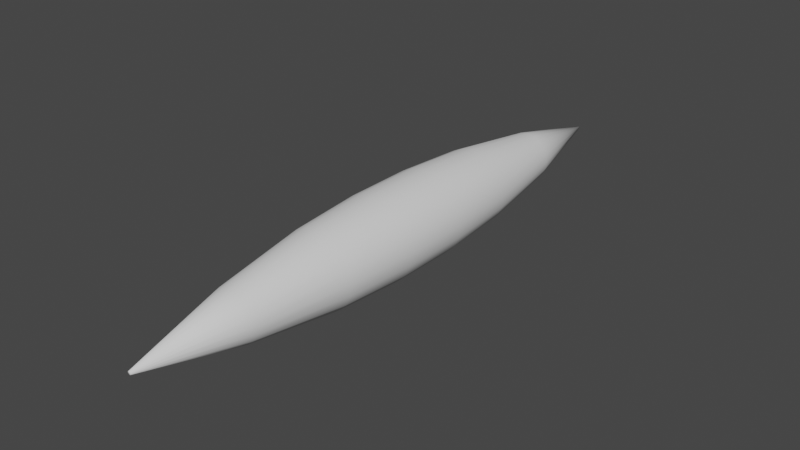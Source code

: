 # Source: gasbag_sharp.blend  (saved by Blender 3.3.6; exported with 4.5.12 LTS)
import bpy
from mathutils import Matrix  # noqa: F401  (used for matrix-valued properties, if any)

bpy.ops.wm.read_factory_settings(use_empty=True)
scene = bpy.context.scene
scene.name = 'Scene'

# ---- collections
col_collection = bpy.data.collections.new('Collection'); scene.collection.children.link(col_collection)

# ---- world
world_world = bpy.data.worlds.new('World'); scene.world = world_world
world_world.use_nodes = True; world_world.node_tree.nodes.clear()
_N = world_world.node_tree.nodes; _L = world_world.node_tree.links
n0 = _N.new('ShaderNodeOutputWorld'); n0.name = 'World Output'; n0.location = (300, 300)
n1 = _N.new('ShaderNodeBackground'); n1.name = 'Background'; n1.location = (10, 300)
n1.inputs[0].default_value = (0.05088, 0.05088, 0.05088, 1.0)
_L.new(n1.outputs[0], n0.inputs[0])
n0.is_active_output = True
world_world.color = (0.05088, 0.05088, 0.05088)
world_world.use_sun_shadow = False
world_world.sun_shadow_jitter_overblur = 0.0

# ---- meshes
me_cylinder = bpy.data.meshes.new('Cylinder')
me_cylinder.from_pydata([(-0.2098, -38.9, 1.453e-06), (-0.2098, 38.9, -1.466e-06), (-0.1995, -38.9, -0.06482), (-0.1995, 38.9, -0.06482), (-0.1697, -38.9, -0.1233), (-0.1697, 38.9, -0.1233), (-0.1233, -38.9, -0.1697), (-0.1233, 38.9, -0.1697), (-0.06482, -38.9, -0.1995), (-0.06482, 38.9, -0.1995), (3.684e-07, -38.9, -0.2098), (-1.281e-07, 38.9, -0.2098), (0.06482, -38.9, -0.1995), (0.06482, 38.9, -0.1995), (0.1233, -38.9, -0.1697), (0.1233, 38.9, -0.1697), (0.1697, -38.9, -0.1233), (0.1697, 38.9, -0.1233), (0.1995, -38.9, -0.06482), (0.1995, 38.9, -0.06482), (0.2098, -38.9, 1.535e-06), (0.2098, 38.9, -1.384e-06), (0.1995, -38.9, 0.06482), (0.1995, 38.9, 0.06482), (0.1697, -38.9, 0.1233), (0.1697, 38.9, 0.1233), (0.1233, -38.9, 0.1697), (0.1233, 38.9, 0.1697), (0.06482, -38.9, 0.1995), (0.06482, 38.9, 0.1995), (2.867e-07, -38.9, 0.2098), (-2.098e-07, 38.9, 0.2098), (-0.06482, -38.9, 0.1995), (-0.06482, 38.9, 0.1995), (-0.1233, -38.9, 0.1697), (-0.1233, 38.9, 0.1697), (-0.1697, -38.9, 0.1233), (-0.1697, 38.9, 0.1233), (-0.1995, -38.9, 0.06482), (-0.1995, 38.9, 0.06482), (-5.487, -4.454, 6.908e-07), (-5.487, 4.454, -2.76e-06), (-5.218, 4.454, -1.695), (-5.218, -4.454, -1.695), (-4.439, 4.454, -3.225), (-4.439, -4.454, -3.225), (-3.225, 4.454, -4.439), (-3.225, -4.454, -4.439), (-1.695, 4.454, -5.218), (-1.695, -4.454, -5.218), (5.992e-07, 4.454, -5.487), (1.701e-06, -4.454, -5.487), (1.695, 4.454, -5.218), (1.695, -4.454, -5.218), (3.225, 4.454, -4.439), (3.225, -4.454, -4.439), (4.439, 4.454, -3.225), (4.439, -4.454, -3.225), (5.218, 4.454, -1.695), (5.218, -4.454, -1.695), (5.487, 4.454, -6.235e-07), (5.487, -4.454, 2.827e-06), (5.218, 4.454, 1.695), (5.218, -4.454, 1.695), (4.439, 4.454, 3.225), (4.439, -4.454, 3.225), (3.225, 4.454, 4.439), (3.225, -4.454, 4.439), (1.695, 4.454, 5.218), (1.695, -4.454, 5.218), (-1.537e-06, 4.454, 5.487), (-4.352e-07, -4.454, 5.487), (-1.695, 4.454, 5.218), (-1.695, -4.454, 5.218), (-3.225, 4.454, 4.439), (-3.225, -4.454, 4.439), (-4.439, 4.454, 3.225), (-4.439, -4.454, 3.225), (-5.218, 4.454, 1.695), (-5.218, -4.454, 1.695), (-3.057, -25.98, -0.9932), (-2.6, -25.98, -1.889), (-1.889, -25.98, -2.6), (-0.9932, -25.98, -3.057), (1.443e-06, -25.98, -3.214), (0.9932, -25.98, -3.057), (1.889, -25.98, -2.6), (2.6, -25.98, -1.889), (3.057, -25.98, -0.9932), (3.214, -25.98, 3.935e-06), (3.057, -25.98, 0.9932), (2.6, -25.98, 1.889), (1.889, -25.98, 2.6), (0.9932, -25.98, 3.057), (1.913e-07, -25.98, 3.214), (-0.9932, -25.98, 3.057), (-1.889, -25.98, 2.6), (-2.6, -25.98, 1.889), (-3.057, -25.98, 0.9932), (-3.214, -25.98, 2.683e-06), (-3.214, 25.98, -3.819e-06), (-3.057, 25.98, -0.9932), (-2.6, 25.98, -1.889), (-1.889, 25.98, -2.6), (-0.9932, 25.98, -3.057), (3.678e-08, 25.98, -3.214), (0.9932, 25.98, -3.057), (1.889, 25.98, -2.6), (2.6, 25.98, -1.889), (3.057, 25.98, -0.9932), (3.214, 25.98, -2.567e-06), (3.057, 25.98, 0.9932), (2.6, 25.98, 1.889), (1.889, 25.98, 2.6), (0.9932, 25.98, 3.057), (-1.215e-06, 25.98, 3.214), (-0.9932, 25.98, 3.057), (-1.889, 25.98, 2.6), (-2.6, 25.98, 1.889), (-3.057, 25.98, 0.9932), (-4.913, -13.87, 1.476e-06), (-4.673, -13.87, -1.518), (-3.975, -13.87, -2.888), (-2.888, -13.87, -3.975), (-1.518, -13.87, -4.673), (1.706e-06, -13.87, -4.913), (1.518, -13.87, -4.673), (2.888, -13.87, -3.975), (3.975, -13.87, -2.888), (4.673, -13.87, -1.518), (4.913, -13.87, 3.389e-06), (4.673, -13.87, 1.518), (3.975, -13.87, 2.888), (2.888, -13.87, 3.975), (1.518, -13.87, 4.673), (-2.073e-07, -13.87, 4.913), (-1.518, -13.87, 4.673), (-2.888, -13.87, 3.975), (-3.975, -13.87, 2.888), (-4.673, -13.87, 1.518), (-4.673, 13.87, -1.518), (-3.975, 13.87, -2.888), (-2.888, 13.87, -3.975), (-1.518, 13.87, -4.673), (4.205e-07, 13.87, -4.913), (1.518, 13.87, -4.673), (2.888, 13.87, -3.975), (3.975, 13.87, -2.888), (4.673, 13.87, -1.518), (4.913, 13.87, -1.372e-06), (4.673, 13.87, 1.518), (3.975, 13.87, 2.888), (2.888, 13.87, 3.975), (1.518, 13.87, 4.673), (-1.493e-06, 13.87, 4.913), (-1.518, 13.87, 4.673), (-2.888, 13.87, 3.975), (-3.975, 13.87, 2.888), (-4.673, 13.87, 1.518), (-4.913, 13.87, -3.286e-06)], [], [(100, 1, 3, 101), (101, 3, 5, 102), (102, 5, 7, 103), (103, 7, 9, 104), (104, 9, 11, 105), (105, 11, 13, 106), (106, 13, 15, 107), (107, 15, 17, 108), (108, 17, 19, 109), (109, 19, 21, 110), (110, 21, 23, 111), (111, 23, 25, 112), (112, 25, 27, 113), (113, 27, 29, 114), (114, 29, 31, 115), (115, 31, 33, 116), (116, 33, 35, 117), (3, 1, 39, 37, 35, 33, 31, 29, 27, 25, 23, 21, 19, 17, 15, 13, 11, 9, 7, 5), (117, 35, 37, 118), (118, 37, 39, 119), (0, 2, 4, 6, 8, 10, 12, 14, 16, 18, 20, 22, 24, 26, 28, 30, 32, 34, 36, 38), (139, 79, 40, 120), (79, 78, 41, 40), (138, 77, 79, 139), (77, 76, 78, 79), (137, 75, 77, 138), (75, 74, 76, 77), (136, 73, 75, 137), (73, 72, 74, 75), (135, 71, 73, 136), (71, 70, 72, 73), (134, 69, 71, 135), (69, 68, 70, 71), (133, 67, 69, 134), (67, 66, 68, 69), (132, 65, 67, 133), (65, 64, 66, 67), (131, 63, 65, 132), (63, 62, 64, 65), (130, 61, 63, 131), (61, 60, 62, 63), (129, 59, 61, 130), (59, 58, 60, 61), (128, 57, 59, 129), (57, 56, 58, 59), (127, 55, 57, 128), (55, 54, 56, 57), (126, 53, 55, 127), (53, 52, 54, 55), (125, 51, 53, 126), (51, 50, 52, 53), (124, 49, 51, 125), (49, 48, 50, 51), (123, 47, 49, 124), (47, 46, 48, 49), (122, 45, 47, 123), (45, 44, 46, 47), (121, 43, 45, 122), (43, 42, 44, 45), (120, 40, 43, 121), (40, 41, 42, 43), (119, 39, 1, 100), (0, 99, 80, 2), (2, 80, 81, 4), (4, 81, 82, 6), (6, 82, 83, 8), (8, 83, 84, 10), (10, 84, 85, 12), (12, 85, 86, 14), (14, 86, 87, 16), (16, 87, 88, 18), (18, 88, 89, 20), (20, 89, 90, 22), (22, 90, 91, 24), (24, 91, 92, 26), (26, 92, 93, 28), (28, 93, 94, 30), (30, 94, 95, 32), (32, 95, 96, 34), (34, 96, 97, 36), (36, 97, 98, 38), (158, 119, 100, 159), (157, 118, 119, 158), (156, 117, 118, 157), (155, 116, 117, 156), (154, 115, 116, 155), (153, 114, 115, 154), (152, 113, 114, 153), (151, 112, 113, 152), (150, 111, 112, 151), (149, 110, 111, 150), (148, 109, 110, 149), (147, 108, 109, 148), (146, 107, 108, 147), (145, 106, 107, 146), (144, 105, 106, 145), (143, 104, 105, 144), (142, 103, 104, 143), (141, 102, 103, 142), (140, 101, 102, 141), (159, 100, 101, 140), (99, 120, 121, 80), (80, 121, 122, 81), (81, 122, 123, 82), (82, 123, 124, 83), (83, 124, 125, 84), (84, 125, 126, 85), (85, 126, 127, 86), (86, 127, 128, 87), (87, 128, 129, 88), (88, 129, 130, 89), (89, 130, 131, 90), (90, 131, 132, 91), (91, 132, 133, 92), (92, 133, 134, 93), (93, 134, 135, 94), (94, 135, 136, 95), (95, 136, 137, 96), (96, 137, 138, 97), (97, 138, 139, 98), (98, 139, 120, 99), (41, 159, 140, 42), (42, 140, 141, 44), (44, 141, 142, 46), (46, 142, 143, 48), (48, 143, 144, 50), (50, 144, 145, 52), (52, 145, 146, 54), (54, 146, 147, 56), (56, 147, 148, 58), (58, 148, 149, 60), (60, 149, 150, 62), (62, 150, 151, 64), (64, 151, 152, 66), (66, 152, 153, 68), (68, 153, 154, 70), (70, 154, 155, 72), (72, 155, 156, 74), (74, 156, 157, 76), (76, 157, 158, 78), (78, 158, 159, 41), (38, 98, 99, 0)])
me_cylinder.polygons.foreach_set('use_smooth', [True] * 142)
_uv = me_cylinder.uv_layers.new(name='UVMap')
_uv.uv.foreach_set('vector', [0.8209, 0.5, 0.9805, 0.5, 0.9805, 0.4992, 0.8209, 0.4877, 0.8209, 0.4877, 0.9805, 0.4992, 0.9805, 0.4985, 0.8209, 0.4767, 0.8209, 0.4767, 0.9805, 0.4985, 0.9805, 0.4979, 0.8209, 0.4679, 0.8209, 0.4679, 0.9805, 0.4979, 0.9805, 0.4975, 0.8209, 0.4622, 0.8209, 0.4622, 0.9805, 0.4975, 0.9805, 0.4974, 0.8209, 0.4603, 0.8209, 0.4603, 0.9805, 0.4974, 0.9805, 0.4975, 0.8209, 0.4622, 0.8209, 0.4622, 0.9805, 0.4975, 0.9805, 0.4979, 0.8209, 0.4679, 0.8209, 0.4679, 0.9805, 0.4979, 0.9805, 0.4985, 0.8209, 0.4767, 0.8209, 0.4767, 0.9805, 0.4985, 0.9805, 0.4992, 0.8209, 0.4877, 0.8209, 0.4877, 0.9805, 0.4992, 0.9805, 0.5, 0.8209, 0.5, 0.8209, 0.5, 0.9805, 0.5, 0.9805, 0.5008, 0.8209, 0.5123, 0.8209, 0.5123, 0.9805, 0.5008, 0.9805, 0.5015, 0.8209, 0.5233, 0.8209, 0.5233, 0.9805, 0.5015, 0.9805, 0.5021, 0.8209, 0.5321, 0.8209, 0.5321, 0.9805, 0.5021, 0.9805, 0.5025, 0.8209, 0.5378, 0.8209, 0.5378, 0.9805, 0.5025, 0.9805, 0.5026, 0.8209, 0.5397, 0.8209, 0.5397, 0.9805, 0.5026, 0.9805, 0.5025, 0.8209, 0.5378, 0.8209, 0.5378, 0.9805, 0.5025, 0.9805, 0.5021, 0.8209, 0.5321, 0.9805, 0.4992, 0.9805, 0.5, 0.9805, 0.5008, 0.9805, 0.5015, 0.9805, 0.5021, 0.9805, 0.5025, 0.9805, 0.5026, 0.9805, 0.5025, 0.9805, 0.5021, 0.9805, 0.5015, 0.9805, 0.5008, 0.9805, 0.5, 0.9805, 0.4992, 0.9805, 0.4985, 0.9805, 0.4979, 0.9805, 0.4975, 0.9805, 0.4974, 0.9805, 0.4975, 0.9805, 0.4979, 0.9805, 0.4985, 0.8209, 0.5321, 0.9805, 0.5021, 0.9805, 0.5015, 0.8209, 0.5233, 0.8209, 0.5233, 0.9805, 0.5015, 0.9805, 0.5008, 0.8209, 0.5123, 0.01955, 0.5, 0.01955, 0.4992, 0.01955, 0.4985, 0.01955, 0.4979, 0.01955, 0.4975, 0.01955, 0.4974, 0.01955, 0.4975, 0.01955, 0.4979, 0.01955, 0.4985, 0.01955, 0.4992, 0.01955, 0.5, 0.01955, 0.5008, 0.01955, 0.5015, 0.01955, 0.5021, 0.01955, 0.5025, 0.01955, 0.5026, 0.01955, 0.5025, 0.01955, 0.5021, 0.01955, 0.5015, 0.01955, 0.5008, 0.3286, 0.5188, 0.445, 0.5209, 0.445, 0.5, 0.3286, 0.5, 0.445, 0.5209, 0.555, 0.5209, 0.555, 0.5, 0.445, 0.5, 0.3286, 0.5357, 0.445, 0.5398, 0.445, 0.5209, 0.3286, 0.5188, 0.445, 0.5398, 0.555, 0.5398, 0.555, 0.5209, 0.445, 0.5209, 0.3286, 0.5491, 0.445, 0.5548, 0.445, 0.5398, 0.3286, 0.5357, 0.445, 0.5548, 0.555, 0.5548, 0.555, 0.5398, 0.445, 0.5398, 0.3286, 0.5577, 0.445, 0.5645, 0.445, 0.5548, 0.3286, 0.5491, 0.445, 0.5645, 0.555, 0.5645, 0.555, 0.5548, 0.445, 0.5548, 0.3286, 0.5607, 0.445, 0.5678, 0.445, 0.5645, 0.3286, 0.5577, 0.445, 0.5678, 0.555, 0.5678, 0.555, 0.5645, 0.445, 0.5645, 0.3286, 0.5577, 0.445, 0.5645, 0.445, 0.5678, 0.3286, 0.5607, 0.445, 0.5645, 0.555, 0.5645, 0.555, 0.5678, 0.445, 0.5678, 0.3286, 0.5491, 0.445, 0.5548, 0.445, 0.5645, 0.3286, 0.5577, 0.445, 0.5548, 0.555, 0.5548, 0.555, 0.5645, 0.445, 0.5645, 0.3286, 0.5357, 0.445, 0.5398, 0.445, 0.5548, 0.3286, 0.5491, 0.445, 0.5398, 0.555, 0.5398, 0.555, 0.5548, 0.445, 0.5548, 0.3286, 0.5188, 0.445, 0.5209, 0.445, 0.5398, 0.3286, 0.5357, 0.445, 0.5209, 0.555, 0.5209, 0.555, 0.5398, 0.445, 0.5398, 0.3286, 0.5, 0.445, 0.5, 0.445, 0.5209, 0.3286, 0.5188, 0.445, 0.5, 0.555, 0.5, 0.555, 0.5209, 0.445, 0.5209, 0.3286, 0.4812, 0.445, 0.4791, 0.445, 0.5, 0.3286, 0.5, 0.445, 0.4791, 0.555, 0.4791, 0.555, 0.5, 0.445, 0.5, 0.3286, 0.4643, 0.445, 0.4602, 0.445, 0.4791, 0.3286, 0.4812, 0.445, 0.4602, 0.555, 0.4602, 0.555, 0.4791, 0.445, 0.4791, 0.3286, 0.4509, 0.445, 0.4452, 0.445, 0.4602, 0.3286, 0.4643, 0.445, 0.4452, 0.555, 0.4452, 0.555, 0.4602, 0.445, 0.4602, 0.3286, 0.4423, 0.445, 0.4355, 0.445, 0.4452, 0.3286, 0.4509, 0.445, 0.4355, 0.555, 0.4355, 0.555, 0.4452, 0.445, 0.4452, 0.3286, 0.4393, 0.445, 0.4322, 0.445, 0.4355, 0.3286, 0.4423, 0.445, 0.4322, 0.555, 0.4322, 0.555, 0.4355, 0.445, 0.4355, 0.3286, 0.4423, 0.445, 0.4355, 0.445, 0.4322, 0.3286, 0.4393, 0.445, 0.4355, 0.555, 0.4355, 0.555, 0.4322, 0.445, 0.4322, 0.3286, 0.4509, 0.445, 0.4452, 0.445, 0.4355, 0.3286, 0.4423, 0.445, 0.4452, 0.555, 0.4452, 0.555, 0.4355, 0.445, 0.4355, 0.3286, 0.4643, 0.445, 0.4602, 0.445, 0.4452, 0.3286, 0.4509, 0.445, 0.4602, 0.555, 0.4602, 0.555, 0.4452, 0.445, 0.4452, 0.3286, 0.4812, 0.445, 0.4791, 0.445, 0.4602, 0.3286, 0.4643, 0.445, 0.4791, 0.555, 0.4791, 0.555, 0.4602, 0.445, 0.4602, 0.3286, 0.5, 0.445, 0.5, 0.445, 0.4791, 0.3286, 0.4812, 0.445, 0.5, 0.555, 0.5, 0.555, 0.4791, 0.445, 0.4791, 0.8209, 0.5123, 0.9805, 0.5008, 0.9805, 0.5, 0.8209, 0.5, 0.01955, 0.5, 0.1791, 0.5, 0.1791, 0.4877, 0.01955, 0.4992, 0.01955, 0.4992, 0.1791, 0.4877, 0.1791, 0.4767, 0.01955, 0.4985, 0.01955, 0.4985, 0.1791, 0.4767, 0.1791, 0.4679, 0.01955, 0.4979, 0.01955, 0.4979, 0.1791, 0.4679, 0.1791, 0.4622, 0.01955, 0.4975, 0.01955, 0.4975, 0.1791, 0.4622, 0.1791, 0.4603, 0.01955, 0.4974, 0.01955, 0.4974, 0.1791, 0.4603, 0.1791, 0.4622, 0.01955, 0.4975, 0.01955, 0.4975, 0.1791, 0.4622, 0.1791, 0.4679, 0.01955, 0.4979, 0.01955, 0.4979, 0.1791, 0.4679, 0.1791, 0.4767, 0.01955, 0.4985, 0.01955, 0.4985, 0.1791, 0.4767, 0.1791, 0.4877, 0.01955, 0.4992, 0.01955, 0.4992, 0.1791, 0.4877, 0.1791, 0.5, 0.01955, 0.5, 0.01955, 0.5, 0.1791, 0.5, 0.1791, 0.5123, 0.01955, 0.5008, 0.01955, 0.5008, 0.1791, 0.5123, 0.1791, 0.5233, 0.01955, 0.5015, 0.01955, 0.5015, 0.1791, 0.5233, 0.1791, 0.5321, 0.01955, 0.5021, 0.01955, 0.5021, 0.1791, 0.5321, 0.1791, 0.5378, 0.01955, 0.5025, 0.01955, 0.5025, 0.1791, 0.5378, 0.1791, 0.5397, 0.01955, 0.5026, 0.01955, 0.5026, 0.1791, 0.5397, 0.1791, 0.5378, 0.01955, 0.5025, 0.01955, 0.5025, 0.1791, 0.5378, 0.1791, 0.5321, 0.01955, 0.5021, 0.01955, 0.5021, 0.1791, 0.5321, 0.1791, 0.5233, 0.01955, 0.5015, 0.01955, 0.5015, 0.1791, 0.5233, 0.1791, 0.5123, 0.01955, 0.5008, 0.6714, 0.5188, 0.8209, 0.5123, 0.8209, 0.5, 0.6714, 0.5, 0.6714, 0.5357, 0.8209, 0.5233, 0.8209, 0.5123, 0.6714, 0.5188, 0.6714, 0.5491, 0.8209, 0.5321, 0.8209, 0.5233, 0.6714, 0.5357, 0.6714, 0.5577, 0.8209, 0.5378, 0.8209, 0.5321, 0.6714, 0.5491, 0.6714, 0.5607, 0.8209, 0.5397, 0.8209, 0.5378, 0.6714, 0.5577, 0.6714, 0.5577, 0.8209, 0.5378, 0.8209, 0.5397, 0.6714, 0.5607, 0.6714, 0.5491, 0.8209, 0.5321, 0.8209, 0.5378, 0.6714, 0.5577, 0.6714, 0.5357, 0.8209, 0.5233, 0.8209, 0.5321, 0.6714, 0.5491, 0.6714, 0.5188, 0.8209, 0.5123, 0.8209, 0.5233, 0.6714, 0.5357, 0.6714, 0.5, 0.8209, 0.5, 0.8209, 0.5123, 0.6714, 0.5188, 0.6714, 0.4812, 0.8209, 0.4877, 0.8209, 0.5, 0.6714, 0.5, 0.6714, 0.4643, 0.8209, 0.4767, 0.8209, 0.4877, 0.6714, 0.4812, 0.6714, 0.4509, 0.8209, 0.4679, 0.8209, 0.4767, 0.6714, 0.4643, 0.6714, 0.4423, 0.8209, 0.4622, 0.8209, 0.4679, 0.6714, 0.4509, 0.6714, 0.4393, 0.8209, 0.4603, 0.8209, 0.4622, 0.6714, 0.4423, 0.6714, 0.4423, 0.8209, 0.4622, 0.8209, 0.4603, 0.6714, 0.4393, 0.6714, 0.4509, 0.8209, 0.4679, 0.8209, 0.4622, 0.6714, 0.4423, 0.6714, 0.4643, 0.8209, 0.4767, 0.8209, 0.4679, 0.6714, 0.4509, 0.6714, 0.4812, 0.8209, 0.4877, 0.8209, 0.4767, 0.6714, 0.4643, 0.6714, 0.5, 0.8209, 0.5, 0.8209, 0.4877, 0.6714, 0.4812, 0.1791, 0.5, 0.3286, 0.5, 0.3286, 0.4812, 0.1791, 0.4877, 0.1791, 0.4877, 0.3286, 0.4812, 0.3286, 0.4643, 0.1791, 0.4767, 0.1791, 0.4767, 0.3286, 0.4643, 0.3286, 0.4509, 0.1791, 0.4679, 0.1791, 0.4679, 0.3286, 0.4509, 0.3286, 0.4423, 0.1791, 0.4622, 0.1791, 0.4622, 0.3286, 0.4423, 0.3286, 0.4393, 0.1791, 0.4603, 0.1791, 0.4603, 0.3286, 0.4393, 0.3286, 0.4423, 0.1791, 0.4622, 0.1791, 0.4622, 0.3286, 0.4423, 0.3286, 0.4509, 0.1791, 0.4679, 0.1791, 0.4679, 0.3286, 0.4509, 0.3286, 0.4643, 0.1791, 0.4767, 0.1791, 0.4767, 0.3286, 0.4643, 0.3286, 0.4812, 0.1791, 0.4877, 0.1791, 0.4877, 0.3286, 0.4812, 0.3286, 0.5, 0.1791, 0.5, 0.1791, 0.5, 0.3286, 0.5, 0.3286, 0.5188, 0.1791, 0.5123, 0.1791, 0.5123, 0.3286, 0.5188, 0.3286, 0.5357, 0.1791, 0.5233, 0.1791, 0.5233, 0.3286, 0.5357, 0.3286, 0.5491, 0.1791, 0.5321, 0.1791, 0.5321, 0.3286, 0.5491, 0.3286, 0.5577, 0.1791, 0.5378, 0.1791, 0.5378, 0.3286, 0.5577, 0.3286, 0.5607, 0.1791, 0.5397, 0.1791, 0.5397, 0.3286, 0.5607, 0.3286, 0.5577, 0.1791, 0.5378, 0.1791, 0.5378, 0.3286, 0.5577, 0.3286, 0.5491, 0.1791, 0.5321, 0.1791, 0.5321, 0.3286, 0.5491, 0.3286, 0.5357, 0.1791, 0.5233, 0.1791, 0.5233, 0.3286, 0.5357, 0.3286, 0.5188, 0.1791, 0.5123, 0.1791, 0.5123, 0.3286, 0.5188, 0.3286, 0.5, 0.1791, 0.5, 0.555, 0.5, 0.6714, 0.5, 0.6714, 0.4812, 0.555, 0.4791, 0.555, 0.4791, 0.6714, 0.4812, 0.6714, 0.4643, 0.555, 0.4602, 0.555, 0.4602, 0.6714, 0.4643, 0.6714, 0.4509, 0.555, 0.4452, 0.555, 0.4452, 0.6714, 0.4509, 0.6714, 0.4423, 0.555, 0.4355, 0.555, 0.4355, 0.6714, 0.4423, 0.6714, 0.4393, 0.555, 0.4322, 0.555, 0.4322, 0.6714, 0.4393, 0.6714, 0.4423, 0.555, 0.4355, 0.555, 0.4355, 0.6714, 0.4423, 0.6714, 0.4509, 0.555, 0.4452, 0.555, 0.4452, 0.6714, 0.4509, 0.6714, 0.4643, 0.555, 0.4602, 0.555, 0.4602, 0.6714, 0.4643, 0.6714, 0.4812, 0.555, 0.4791, 0.555, 0.4791, 0.6714, 0.4812, 0.6714, 0.5, 0.555, 0.5, 0.555, 0.5, 0.6714, 0.5, 0.6714, 0.5188, 0.555, 0.5209, 0.555, 0.5209, 0.6714, 0.5188, 0.6714, 0.5357, 0.555, 0.5398, 0.555, 0.5398, 0.6714, 0.5357, 0.6714, 0.5491, 0.555, 0.5548, 0.555, 0.5548, 0.6714, 0.5491, 0.6714, 0.5577, 0.555, 0.5645, 0.555, 0.5645, 0.6714, 0.5577, 0.6714, 0.5607, 0.555, 0.5678, 0.555, 0.5678, 0.6714, 0.5607, 0.6714, 0.5577, 0.555, 0.5645, 0.555, 0.5645, 0.6714, 0.5577, 0.6714, 0.5491, 0.555, 0.5548, 0.555, 0.5548, 0.6714, 0.5491, 0.6714, 0.5357, 0.555, 0.5398, 0.555, 0.5398, 0.6714, 0.5357, 0.6714, 0.5188, 0.555, 0.5209, 0.555, 0.5209, 0.6714, 0.5188, 0.6714, 0.5, 0.555, 0.5, 0.01955, 0.5008, 0.1791, 0.5123, 0.1791, 0.5, 0.01955, 0.5])
_ca = me_cylinder.color_attributes.new('Col', 'BYTE_COLOR', 'CORNER')
_ca.data.foreach_set('color', [0.0, 0.521, 0.0, 1.0, 0.0, 0.521, 0.0, 1.0, 0.0, 0.521, 0.0, 1.0, 0.0, 0.521, 0.0, 1.0, 0.0, 0.521, 0.0, 1.0, 0.0, 0.521, 0.0, 1.0, 0.0, 0.521, 0.0, 1.0, 0.0, 0.521, 0.0, 1.0, 0.0, 0.521, 0.0, 1.0, 0.0, 0.521, 0.0, 1.0, 0.0, 0.521, 0.0, 1.0, 0.0, 0.521, 0.0, 1.0, 0.0, 0.521, 0.0, 1.0, 0.0, 0.521, 0.0, 1.0, 0.0, 0.521, 0.0, 1.0, 0.0, 0.521, 0.0, 1.0, 0.0, 0.521, 0.0, 1.0, 0.0, 0.521, 0.0, 1.0, 0.0, 0.521, 0.0, 1.0, 0.0, 0.521, 0.0, 1.0, 0.0, 0.521, 0.0, 1.0, 0.0, 0.521, 0.0, 1.0, 0.0, 0.521, 0.0, 1.0, 0.0, 0.521, 0.0, 1.0, 0.0, 0.521, 0.0, 1.0, 0.0, 0.521, 0.0, 1.0, 0.0, 0.521, 0.0, 1.0, 0.0, 0.521, 0.0, 1.0, 0.0, 0.521, 0.0, 1.0, 0.0, 0.521, 0.0, 1.0, 0.0, 0.521, 0.0, 1.0, 0.0, 0.521, 0.0, 1.0, 0.0, 0.521, 0.0, 1.0, 0.0, 0.521, 0.0, 1.0, 0.0, 0.521, 0.0, 1.0, 0.0, 0.521, 0.0, 1.0, 0.0, 0.521, 0.0, 1.0, 0.0, 0.521, 0.0, 1.0, 0.0, 0.521, 0.0, 1.0, 0.0, 0.521, 0.0, 1.0, 0.0, 0.521, 0.0, 1.0, 0.0, 0.521, 0.0, 1.0, 0.0, 0.521, 0.0, 1.0, 0.0, 0.521, 0.0, 1.0, 0.0, 0.521, 0.0, 1.0, 0.0, 0.521, 0.0, 1.0, 0.0, 0.521, 0.0, 1.0, 0.0, 0.521, 0.0, 1.0, 0.0, 0.521, 0.0, 1.0, 0.0, 0.521, 0.0, 1.0, 0.0, 0.521, 0.0, 1.0, 0.0, 0.521, 0.0, 1.0, 0.0, 0.521, 0.0, 1.0, 0.0, 0.521, 0.0, 1.0, 0.0, 0.521, 0.0, 1.0, 0.0, 0.521, 0.0, 1.0, 0.0, 0.521, 0.0, 1.0, 0.0, 0.521, 0.0, 1.0, 0.0, 0.521, 0.0, 1.0, 0.0, 0.521, 0.0, 1.0, 0.0, 0.521, 0.0, 1.0, 0.0, 0.521, 0.0, 1.0, 0.0, 0.521, 0.0, 1.0, 0.0, 0.521, 0.0, 1.0, 0.0, 0.521, 0.0, 1.0, 0.0, 0.521, 0.0, 1.0, 0.0, 0.521, 0.0, 1.0, 0.0, 0.521, 0.0, 1.0, 0.0, 0.521, 0.0, 1.0, 0.0, 0.521, 0.0, 1.0, 0.0, 0.521, 0.0, 1.0, 0.0, 0.521, 0.0, 1.0, 0.0, 0.521, 0.0, 1.0, 0.0, 0.521, 0.0, 1.0, 0.0, 0.521, 0.0, 1.0, 0.0, 0.521, 0.0, 1.0, 0.0, 0.521, 0.0, 1.0, 0.0, 0.521, 0.0, 1.0, 0.0, 0.521, 0.0, 1.0, 0.0, 0.521, 0.0, 1.0, 0.0, 0.521, 0.0, 1.0, 0.0, 0.521, 0.0, 1.0, 0.0, 0.521, 0.0, 1.0, 0.0, 0.521, 0.0, 1.0, 0.0, 0.521, 0.0, 1.0, 0.0, 0.521, 0.0, 1.0, 0.0, 0.521, 0.0, 1.0, 0.0, 0.521, 0.0, 1.0, 0.0, 0.521, 0.0, 1.0, 0.0, 0.521, 0.0, 1.0, 0.0, 0.521, 0.0, 1.0, 0.0, 0.521, 0.0, 1.0, 0.0, 0.521, 0.0, 1.0, 0.0, 0.521, 0.0, 1.0, 0.0, 0.521, 0.0, 1.0, 0.0, 0.521, 0.0, 1.0, 0.0, 0.521, 0.0, 1.0, 0.0, 0.521, 0.0, 1.0, 0.0, 0.521, 0.0, 1.0, 0.0, 0.521, 0.0, 1.0, 0.0, 0.521, 0.0, 1.0, 0.0, 0.521, 0.0, 1.0, 0.0, 0.521, 0.0, 1.0, 0.0, 0.521, 0.0, 1.0, 0.0, 0.521, 0.0, 1.0, 0.0, 0.521, 0.0, 1.0, 0.0, 0.521, 0.0, 1.0, 0.0, 0.521, 0.0, 1.0, 0.0, 0.521, 0.0, 1.0, 0.0, 0.521, 0.0, 1.0, 0.0, 0.521, 0.0, 1.0, 0.0, 0.521, 0.0, 1.0, 0.0, 0.521, 0.0, 1.0, 0.0, 0.521, 0.0, 1.0, 0.0, 0.521, 0.0, 1.0, 0.0, 0.521, 0.0, 1.0, 0.0, 0.521, 0.0, 1.0, 0.0, 0.521, 0.0, 1.0, 0.0, 0.521, 0.0, 1.0, 0.0, 0.521, 0.0, 1.0, 0.0, 0.521, 0.0, 1.0, 0.0, 0.521, 0.0, 1.0, 0.0, 0.521, 0.0, 1.0, 0.0, 0.521, 0.0, 1.0, 0.0, 0.521, 0.0, 1.0, 0.0, 0.521, 0.0, 1.0, 0.0, 0.521, 0.0, 1.0, 0.0, 0.521, 0.0, 1.0, 0.0, 0.521, 0.0, 1.0, 0.0, 0.521, 0.0, 1.0, 0.0, 0.521, 0.0, 1.0, 0.0, 0.521, 0.0, 1.0, 0.0, 0.521, 0.0, 1.0, 0.0, 0.521, 0.0, 1.0, 0.0, 0.521, 0.0, 1.0, 0.0, 0.521, 0.0, 1.0, 0.0, 0.521, 0.0, 1.0, 0.0, 0.521, 0.0, 1.0, 0.0, 0.521, 0.0, 1.0, 0.0, 0.521, 0.0, 1.0, 0.0, 0.521, 0.0, 1.0, 0.0, 0.521, 0.0, 1.0, 0.0, 0.521, 0.0, 1.0, 0.0, 0.521, 0.0, 1.0, 0.0, 0.521, 0.0, 1.0, 0.0, 0.521, 0.0, 1.0, 0.0, 0.521, 0.0, 1.0, 0.0, 0.521, 0.0, 1.0, 0.0, 0.521, 0.0, 1.0, 0.0, 0.521, 0.0, 1.0, 0.0, 0.521, 0.0, 1.0, 0.0, 0.521, 0.0, 1.0, 0.0, 0.521, 0.0, 1.0, 0.0, 0.521, 0.0, 1.0, 0.0, 0.521, 0.0, 1.0, 0.0, 0.521, 0.0, 1.0, 0.0, 0.521, 0.0, 1.0, 0.0, 0.521, 0.0, 1.0, 0.0, 0.521, 0.0, 1.0, 0.0, 0.521, 0.0, 1.0, 0.0, 0.521, 0.0, 1.0, 0.0, 0.521, 0.0, 1.0, 0.0, 0.521, 0.0, 1.0, 0.0, 0.521, 0.0, 1.0, 0.0, 0.521, 0.0, 1.0, 0.0, 0.521, 0.0, 1.0, 0.0, 0.521, 0.0, 1.0, 0.0, 0.521, 0.0, 1.0, 0.0, 0.521, 0.0, 1.0, 0.0, 0.521, 0.0, 1.0, 0.0, 0.521, 0.0, 1.0, 0.0, 0.521, 0.0, 1.0, 0.0, 0.521, 0.0, 1.0, 0.0, 0.521, 0.0, 1.0, 0.0, 0.521, 0.0, 1.0, 0.0, 0.521, 0.0, 1.0, 0.0, 0.521, 0.0, 1.0, 0.0, 0.521, 0.0, 1.0, 0.0, 0.521, 0.0, 1.0, 0.0, 0.521, 0.0, 1.0, 0.0, 0.521, 0.0, 1.0, 0.0, 0.521, 0.0, 1.0, 0.0, 0.521, 0.0, 1.0, 0.0, 0.521, 0.0, 1.0, 0.0, 0.521, 0.0, 1.0, 0.0, 0.521, 0.0, 1.0, 0.0, 0.521, 0.0, 1.0, 0.0, 0.521, 0.0, 1.0, 0.0, 0.521, 0.0, 1.0, 0.0, 0.521, 0.0, 1.0, 0.0, 0.521, 0.0, 1.0, 0.0, 0.521, 0.0, 1.0, 0.0, 0.521, 0.0, 1.0, 0.0, 0.521, 0.0, 1.0, 0.0, 0.521, 0.0, 1.0, 0.0, 0.521, 0.0, 1.0, 0.0, 0.521, 0.0, 1.0, 0.0, 0.521, 0.0, 1.0, 0.0, 0.521, 0.0, 1.0, 0.0, 0.521, 0.0, 1.0, 0.0, 0.521, 0.0, 1.0, 0.0, 0.521, 0.0, 1.0, 0.0, 0.521, 0.0, 1.0, 0.0, 0.521, 0.0, 1.0, 0.0, 0.521, 0.0, 1.0, 0.0, 0.521, 0.0, 1.0, 0.0, 0.521, 0.0, 1.0, 0.0, 0.521, 0.0, 1.0, 0.0, 0.521, 0.0, 1.0, 0.0, 0.521, 0.0, 1.0, 0.0, 0.521, 0.0, 1.0, 0.0, 0.521, 0.0, 1.0, 0.0, 0.521, 0.0, 1.0, 0.0, 0.521, 0.0, 1.0, 0.0, 0.521, 0.0, 1.0, 0.0, 0.521, 0.0, 1.0, 0.0, 0.521, 0.0, 1.0, 0.0, 0.521, 0.0, 1.0, 0.0, 0.521, 0.0, 1.0, 0.0, 0.521, 0.0, 1.0, 0.0, 0.521, 0.0, 1.0, 0.0, 0.521, 0.0, 1.0, 0.0, 0.521, 0.0, 1.0, 0.0, 0.521, 0.0, 1.0, 0.0, 0.521, 0.0, 1.0, 0.0, 0.521, 0.0, 1.0, 0.0, 0.521, 0.0, 1.0, 0.0, 0.521, 0.0, 1.0, 0.0, 0.521, 0.0, 1.0, 0.0, 0.521, 0.0, 1.0, 0.0, 0.521, 0.0, 1.0, 0.0, 0.521, 0.0, 1.0, 0.0, 0.521, 0.0, 1.0, 0.0, 0.521, 0.0, 1.0, 0.0, 0.521, 0.0, 1.0, 0.0, 0.521, 0.0, 1.0, 0.0, 0.521, 0.0, 1.0, 0.0, 0.521, 0.0, 1.0, 0.0, 0.521, 0.0, 1.0, 0.0, 0.521, 0.0, 1.0, 0.0, 0.521, 0.0, 1.0, 0.0, 0.521, 0.0, 1.0, 0.0, 0.521, 0.0, 1.0, 0.0, 0.521, 0.0, 1.0, 0.0, 0.521, 0.0, 1.0, 0.0, 0.521, 0.0, 1.0, 0.0, 0.521, 0.0, 1.0, 0.0, 0.521, 0.0, 1.0, 0.0, 0.521, 0.0, 1.0, 0.0, 0.521, 0.0, 1.0, 0.0, 0.521, 0.0, 1.0, 0.0, 0.521, 0.0, 1.0, 0.0, 0.521, 0.0, 1.0, 0.0, 0.521, 0.0, 1.0, 0.0, 0.521, 0.0, 1.0, 0.0, 0.521, 0.0, 1.0, 0.0, 0.521, 0.0, 1.0, 0.0, 0.521, 0.0, 1.0, 0.0, 0.521, 0.0, 1.0, 0.0, 0.521, 0.0, 1.0, 0.0, 0.521, 0.0, 1.0, 0.0, 0.521, 0.0, 1.0, 0.0, 0.521, 0.0, 1.0, 0.0, 0.521, 0.0, 1.0, 0.0, 0.521, 0.0, 1.0, 0.0, 0.521, 0.0, 1.0, 0.0, 0.521, 0.0, 1.0, 0.0, 0.521, 0.0, 1.0, 0.0, 0.521, 0.0, 1.0, 0.0, 0.521, 0.0, 1.0, 0.0, 0.521, 0.0, 1.0, 0.0, 0.521, 0.0, 1.0, 0.0, 0.521, 0.0, 1.0, 0.0, 0.521, 0.0, 1.0, 0.0, 0.521, 0.0, 1.0, 0.0, 0.521, 0.0, 1.0, 0.0, 0.521, 0.0, 1.0, 0.0, 0.521, 0.0, 1.0, 0.0, 0.521, 0.0, 1.0, 0.0, 0.521, 0.0, 1.0, 0.0, 0.521, 0.0, 1.0, 0.0, 0.521, 0.0, 1.0, 0.0, 0.521, 0.0, 1.0, 0.0, 0.521, 0.0, 1.0, 0.0, 0.521, 0.0, 1.0, 0.0, 0.521, 0.0, 1.0, 0.0, 0.521, 0.0, 1.0, 0.0, 0.521, 0.0, 1.0, 0.0, 0.521, 0.0, 1.0, 0.0, 0.521, 0.0, 1.0, 0.0, 0.521, 0.0, 1.0, 0.0, 0.521, 0.0, 1.0, 0.0, 0.521, 0.0, 1.0, 0.0, 0.521, 0.0, 1.0, 0.0, 0.521, 0.0, 1.0, 0.0, 0.521, 0.0, 1.0, 0.0, 0.521, 0.0, 1.0, 0.0, 0.521, 0.0, 1.0, 0.0, 0.521, 0.0, 1.0, 0.0, 0.521, 0.0, 1.0, 0.0, 0.521, 0.0, 1.0, 0.0, 0.521, 0.0, 1.0, 0.0, 0.521, 0.0, 1.0, 0.0, 0.521, 0.0, 1.0, 0.0, 0.521, 0.0, 1.0, 0.0, 0.521, 0.0, 1.0, 0.0, 0.521, 0.0, 1.0, 0.0, 0.521, 0.0, 1.0, 0.0, 0.521, 0.0, 1.0, 0.0, 0.521, 0.0, 1.0, 0.0, 0.521, 0.0, 1.0, 0.0, 0.521, 0.0, 1.0, 0.0, 0.521, 0.0, 1.0, 0.0, 0.521, 0.0, 1.0, 0.0, 0.521, 0.0, 1.0, 0.0, 0.521, 0.0, 1.0, 0.0, 0.521, 0.0, 1.0, 0.0, 0.521, 0.0, 1.0, 0.0, 0.521, 0.0, 1.0, 0.0, 0.521, 0.0, 1.0, 0.0, 0.521, 0.0, 1.0, 0.0, 0.521, 0.0, 1.0, 0.0, 0.521, 0.0, 1.0, 0.0, 0.521, 0.0, 1.0, 0.0, 0.521, 0.0, 1.0, 0.0, 0.521, 0.0, 1.0, 0.0, 0.521, 0.0, 1.0, 0.0, 0.521, 0.0, 1.0, 0.0, 0.521, 0.0, 1.0, 0.0, 0.521, 0.0, 1.0, 0.0, 0.521, 0.0, 1.0, 0.0, 0.521, 0.0, 1.0, 0.0, 0.521, 0.0, 1.0, 0.0, 0.521, 0.0, 1.0, 0.0, 0.521, 0.0, 1.0, 0.0, 0.521, 0.0, 1.0, 0.0, 0.521, 0.0, 1.0, 0.0, 0.521, 0.0, 1.0, 0.0, 0.521, 0.0, 1.0, 0.0, 0.521, 0.0, 1.0, 0.0, 0.521, 0.0, 1.0, 0.0, 0.521, 0.0, 1.0, 0.0, 0.521, 0.0, 1.0, 0.0, 0.521, 0.0, 1.0, 0.0, 0.521, 0.0, 1.0, 0.0, 0.521, 0.0, 1.0, 0.0, 0.521, 0.0, 1.0, 0.0, 0.521, 0.0, 1.0, 0.0, 0.521, 0.0, 1.0, 0.0, 0.521, 0.0, 1.0, 0.0, 0.521, 0.0, 1.0, 0.0, 0.521, 0.0, 1.0, 0.0, 0.521, 0.0, 1.0, 0.0, 0.521, 0.0, 1.0, 0.0, 0.521, 0.0, 1.0, 0.0, 0.521, 0.0, 1.0, 0.0, 0.521, 0.0, 1.0, 0.0, 0.521, 0.0, 1.0, 0.0, 0.521, 0.0, 1.0, 0.0, 0.521, 0.0, 1.0, 0.0, 0.521, 0.0, 1.0, 0.0, 0.521, 0.0, 1.0, 0.0, 0.521, 0.0, 1.0, 0.0, 0.521, 0.0, 1.0, 0.0, 0.521, 0.0, 1.0, 0.0, 0.521, 0.0, 1.0, 0.0, 0.521, 0.0, 1.0, 0.0, 0.521, 0.0, 1.0, 0.0, 0.521, 0.0, 1.0, 0.0, 0.521, 0.0, 1.0, 0.0, 0.521, 0.0, 1.0, 0.0, 0.521, 0.0, 1.0, 0.0, 0.521, 0.0, 1.0, 0.0, 0.521, 0.0, 1.0, 0.0, 0.521, 0.0, 1.0, 0.0, 0.521, 0.0, 1.0, 0.0, 0.521, 0.0, 1.0, 0.0, 0.521, 0.0, 1.0, 0.0, 0.521, 0.0, 1.0, 0.0, 0.521, 0.0, 1.0, 0.0, 0.521, 0.0, 1.0, 0.0, 0.521, 0.0, 1.0, 0.0, 0.521, 0.0, 1.0, 0.0, 0.521, 0.0, 1.0, 0.0, 0.521, 0.0, 1.0, 0.0, 0.521, 0.0, 1.0, 0.0, 0.521, 0.0, 1.0, 0.0, 0.521, 0.0, 1.0, 0.0, 0.521, 0.0, 1.0, 0.0, 0.521, 0.0, 1.0, 0.0, 0.521, 0.0, 1.0, 0.0, 0.521, 0.0, 1.0, 0.0, 0.521, 0.0, 1.0, 0.0, 0.521, 0.0, 1.0, 0.0, 0.521, 0.0, 1.0, 0.0, 0.521, 0.0, 1.0, 0.0, 0.521, 0.0, 1.0, 0.0, 0.521, 0.0, 1.0, 0.0, 0.521, 0.0, 1.0, 0.0, 0.521, 0.0, 1.0, 0.0, 0.521, 0.0, 1.0, 0.0, 0.521, 0.0, 1.0, 0.0, 0.521, 0.0, 1.0, 0.0, 0.521, 0.0, 1.0, 0.0, 0.521, 0.0, 1.0, 0.0, 0.521, 0.0, 1.0, 0.0, 0.521, 0.0, 1.0, 0.0, 0.521, 0.0, 1.0, 0.0, 0.521, 0.0, 1.0, 0.0, 0.521, 0.0, 1.0, 0.0, 0.521, 0.0, 1.0, 0.0, 0.521, 0.0, 1.0, 0.0, 0.521, 0.0, 1.0, 0.0, 0.521, 0.0, 1.0, 0.0, 0.521, 0.0, 1.0, 0.0, 0.521, 0.0, 1.0, 0.0, 0.521, 0.0, 1.0, 0.0, 0.521, 0.0, 1.0, 0.0, 0.521, 0.0, 1.0, 0.0, 0.521, 0.0, 1.0, 0.0, 0.521, 0.0, 1.0, 0.0, 0.521, 0.0, 1.0, 0.0, 0.521, 0.0, 1.0, 0.0, 0.521, 0.0, 1.0, 0.0, 0.521, 0.0, 1.0, 0.0, 0.521, 0.0, 1.0, 0.0, 0.521, 0.0, 1.0, 0.0, 0.521, 0.0, 1.0, 0.0, 0.521, 0.0, 1.0, 0.0, 0.521, 0.0, 1.0, 0.0, 0.521, 0.0, 1.0, 0.0, 0.521, 0.0, 1.0, 0.0, 0.521, 0.0, 1.0, 0.0, 0.521, 0.0, 1.0, 0.0, 0.521, 0.0, 1.0, 0.0, 0.521, 0.0, 1.0, 0.0, 0.521, 0.0, 1.0, 0.0, 0.521, 0.0, 1.0, 0.0, 0.521, 0.0, 1.0, 0.0, 0.521, 0.0, 1.0, 0.0, 0.521, 0.0, 1.0, 0.0, 0.521, 0.0, 1.0, 0.0, 0.521, 0.0, 1.0, 0.0, 0.521, 0.0, 1.0, 0.0, 0.521, 0.0, 1.0, 0.0, 0.521, 0.0, 1.0, 0.0, 0.521, 0.0, 1.0, 0.0, 0.521, 0.0, 1.0, 0.0, 0.521, 0.0, 1.0, 0.0, 0.521, 0.0, 1.0, 0.0, 0.521, 0.0, 1.0, 0.0, 0.521, 0.0, 1.0, 0.0, 0.521, 0.0, 1.0, 0.0, 0.521, 0.0, 1.0, 0.0, 0.521, 0.0, 1.0, 0.0, 0.521, 0.0, 1.0, 0.0, 0.521, 0.0, 1.0, 0.0, 0.521, 0.0, 1.0, 0.0, 0.521, 0.0, 1.0, 0.0, 0.521, 0.0, 1.0, 0.0, 0.521, 0.0, 1.0, 0.0, 0.521, 0.0, 1.0, 0.0, 0.521, 0.0, 1.0, 0.0, 0.521, 0.0, 1.0, 0.0, 0.521, 0.0, 1.0, 0.0, 0.521, 0.0, 1.0, 0.0, 0.521, 0.0, 1.0, 0.0, 0.521, 0.0, 1.0, 0.0, 0.521, 0.0, 1.0, 0.0, 0.521, 0.0, 1.0, 0.0, 0.521, 0.0, 1.0, 0.0, 0.521, 0.0, 1.0, 0.0, 0.521, 0.0, 1.0, 0.0, 0.521, 0.0, 1.0, 0.0, 0.521, 0.0, 1.0, 0.0, 0.521, 0.0, 1.0, 0.0, 0.521, 0.0, 1.0, 0.0, 0.521, 0.0, 1.0, 0.0, 0.521, 0.0, 1.0, 0.0, 0.521, 0.0, 1.0, 0.0, 0.521, 0.0, 1.0, 0.0, 0.521, 0.0, 1.0, 0.0, 0.521, 0.0, 1.0, 0.0, 0.521, 0.0, 1.0, 0.0, 0.521, 0.0, 1.0, 0.0, 0.521, 0.0, 1.0, 0.0, 0.521, 0.0, 1.0, 0.0, 0.521, 0.0, 1.0, 0.0, 0.521, 0.0, 1.0, 0.0, 0.521, 0.0, 1.0, 0.0, 0.521, 0.0, 1.0, 0.0, 0.521, 0.0, 1.0, 0.0, 0.521, 0.0, 1.0, 0.0, 0.521, 0.0, 1.0, 0.0, 0.521, 0.0, 1.0, 0.0, 0.521, 0.0, 1.0, 0.0, 0.521, 0.0, 1.0, 0.0, 0.521, 0.0, 1.0, 0.0, 0.521, 0.0, 1.0, 0.0, 0.521, 0.0, 1.0, 0.0, 0.521, 0.0, 1.0, 0.0, 0.521, 0.0, 1.0, 0.0, 0.521, 0.0, 1.0, 0.0, 0.521, 0.0, 1.0, 0.0, 0.521, 0.0, 1.0, 0.0, 0.521, 0.0, 1.0, 0.0, 0.521, 0.0, 1.0, 0.0, 0.521, 0.0, 1.0, 0.0, 0.521, 0.0, 1.0, 0.0, 0.521, 0.0, 1.0, 0.0, 0.521, 0.0, 1.0, 0.0, 0.521, 0.0, 1.0, 0.0, 0.521, 0.0, 1.0, 0.0, 0.521, 0.0, 1.0, 0.0, 0.521, 0.0, 1.0, 0.0, 0.521, 0.0, 1.0, 0.0, 0.521, 0.0, 1.0, 0.0, 0.521, 0.0, 1.0, 0.0, 0.521, 0.0, 1.0, 0.0, 0.521, 0.0, 1.0, 0.0, 0.521, 0.0, 1.0, 0.0, 0.521, 0.0, 1.0, 0.0, 0.521, 0.0, 1.0, 0.0, 0.521, 0.0, 1.0, 0.0, 0.521, 0.0, 1.0, 0.0, 0.521, 0.0, 1.0, 0.0, 0.521, 0.0, 1.0, 0.0, 0.521, 0.0, 1.0, 0.0, 0.521, 0.0, 1.0, 0.0, 0.521, 0.0, 1.0, 0.0, 0.521, 0.0, 1.0, 0.0, 0.521, 0.0, 1.0, 0.0, 0.521, 0.0, 1.0, 0.0, 0.521, 0.0, 1.0, 0.0, 0.521, 0.0, 1.0, 0.0, 0.521, 0.0, 1.0, 0.0, 0.521, 0.0, 1.0, 0.0, 0.521, 0.0, 1.0, 0.0, 0.521, 0.0, 1.0, 0.0, 0.521, 0.0, 1.0, 0.0, 0.521, 0.0, 1.0, 0.0, 0.521, 0.0, 1.0, 0.0, 0.521, 0.0, 1.0, 0.0, 0.521, 0.0, 1.0, 0.0, 0.521, 0.0, 1.0, 0.0, 0.521, 0.0, 1.0, 0.0, 0.521, 0.0, 1.0, 0.0, 0.521, 0.0, 1.0, 0.0, 0.521, 0.0, 1.0, 0.0, 0.521, 0.0, 1.0, 0.0, 0.521, 0.0, 1.0, 0.0, 0.521, 0.0, 1.0, 0.0, 0.521, 0.0, 1.0, 0.0, 0.521, 0.0, 1.0, 0.0, 0.521, 0.0, 1.0, 0.0, 0.521, 0.0, 1.0, 0.0, 0.521, 0.0, 1.0, 0.0, 0.521, 0.0, 1.0, 0.0, 0.521, 0.0, 1.0, 0.0, 0.521, 0.0, 1.0, 0.0, 0.521, 0.0, 1.0, 0.0, 0.521, 0.0, 1.0, 0.0, 0.521, 0.0, 1.0, 0.0, 0.521, 0.0, 1.0, 0.0, 0.521, 0.0, 1.0, 0.0, 0.521, 0.0, 1.0, 0.0, 0.521, 0.0, 1.0, 0.0, 0.521, 0.0, 1.0, 0.0, 0.521, 0.0, 1.0, 0.0, 0.521, 0.0, 1.0, 0.0, 0.521, 0.0, 1.0, 0.0, 0.521, 0.0, 1.0, 0.0, 0.521, 0.0, 1.0, 0.0, 0.521, 0.0, 1.0, 0.0, 0.521, 0.0, 1.0, 0.0, 0.521, 0.0, 1.0, 0.0, 0.521, 0.0, 1.0, 0.0, 0.521, 0.0, 1.0, 0.0, 0.521, 0.0, 1.0, 0.0, 0.521, 0.0, 1.0, 0.0, 0.521, 0.0, 1.0, 0.0, 0.521, 0.0, 1.0, 0.0, 0.521, 0.0, 1.0, 0.0, 0.521, 0.0, 1.0, 0.0, 0.521, 0.0, 1.0, 0.0, 0.521, 0.0, 1.0, 0.0, 0.521, 0.0, 1.0, 0.0, 0.521, 0.0, 1.0, 0.0, 0.521, 0.0, 1.0, 0.0, 0.521, 0.0, 1.0, 0.0, 0.521, 0.0, 1.0, 0.0, 0.521, 0.0, 1.0, 0.0, 0.521, 0.0, 1.0, 0.0, 0.521, 0.0, 1.0, 0.0, 0.521, 0.0, 1.0, 0.0, 0.521, 0.0, 1.0, 0.0, 0.521, 0.0, 1.0, 0.0, 0.521, 0.0, 1.0, 0.0, 0.521, 0.0, 1.0, 0.0, 0.521, 0.0, 1.0])
me_cylinder.update()

# ---- objects
ob_cylinder = bpy.data.objects.new('Cylinder', me_cylinder)

# ---- transforms, parenting, visibility, modifiers, constraints
ob_cylinder.location = (0.0, 0.0, 0.0)

# ---- collection membership
col_collection.objects.link(ob_cylinder)

# ---- scene / render settings (as saved in the file)
scene.frame_start = 1; scene.frame_end = 250; scene.frame_set(1)
scene.render.engine = 'BLENDER_EEVEE_NEXT'
scene.cycles.sampling_pattern = 'TABULATED_SOBOL'
scene.cycles.use_light_tree = False
scene.view_settings.view_transform = 'Filmic'
bpy.context.view_layer.update()

# ---- added for rendering (the .blend has no active camera and no usable light): camera, sun
cam_auto = bpy.data.cameras.new('AutoCamera')
cam_auto.lens = 50.0
cam_auto.sensor_width = 36.0
cam_auto.clip_end = 1288.08
ob_auto_camera = bpy.data.objects.new('AutoCamera', cam_auto)
scene.collection.objects.link(ob_auto_camera)
ob_auto_camera.location = (73.3951, -88.0742, 58.7161)
ob_auto_camera.rotation_euler = (1.09748, -7.21219e-08, 0.694738)
scene.camera = ob_auto_camera
light_auto_sun = bpy.data.lights.new('AutoSun', 'SUN')
light_auto_sun.energy = 3.0
light_auto_sun.angle = 0.0523599
ob_auto_sun = bpy.data.objects.new('AutoSun', light_auto_sun)
scene.collection.objects.link(ob_auto_sun)
ob_auto_sun.rotation_euler = (0.872665, 0.174533, 0.523599)
bpy.context.view_layer.update()

